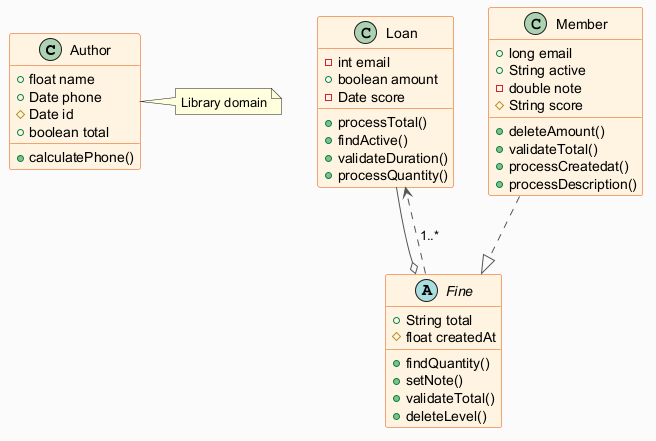

The diagram above was rendered by PlantUML. Its source (embedded in the PNG):
@startuml
skinparam backgroundColor #FAFAFA
skinparam classBackgroundColor #FFF3E0
skinparam classBorderColor #E65100
skinparam ArrowColor #555555
class Author {
  +float name
  +Date phone
  #Date id
  +boolean total
  +calculatePhone()
}
class Loan {
  -int email
  +boolean amount
  -Date score
  +processTotal()
  +findActive()
  +validateDuration()
  +processQuantity()
}
abstract class Fine {
  +String total
  #float createdAt
  +findQuantity()
  +setNote()
  +validateTotal()
  +deleteLevel()
}
class Member {
  +long email
  +String active
  -double note
  #String score
  +deleteAmount()
  +validateTotal()
  +processCreatedat()
  +processDescription()
}
Member ..|> Fine
Loan --o Fine
Fine ..> Loan : "1..*"
note right of Author : Library domain
@enduml